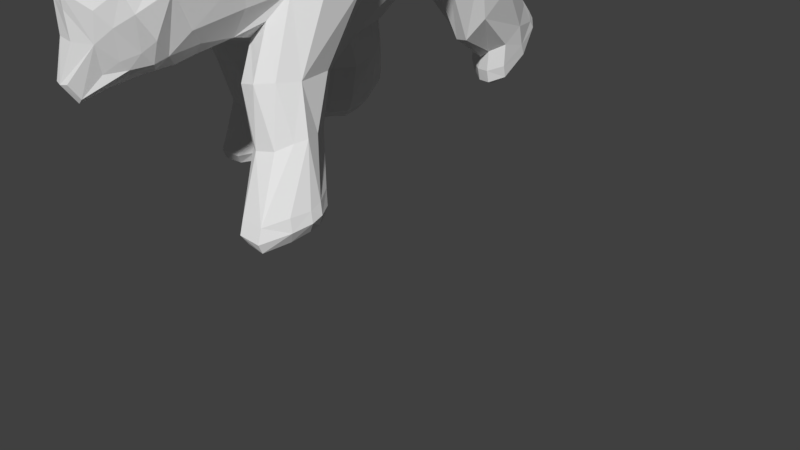 # Source: bear.blend  (saved by Blender 2.79.0; exported with 4.5.12 LTS)
import bpy
from mathutils import Matrix  # noqa: F401  (used for matrix-valued properties, if any)

bpy.ops.wm.read_factory_settings(use_empty=True)
scene = bpy.context.scene
scene.name = 'Scene'

# ---- collections
col_collection_1 = bpy.data.collections.new('Collection 1'); scene.collection.children.link(col_collection_1)

# ---- world
world_world = bpy.data.worlds.new('World'); scene.world = world_world
world_world.color = (0.05088, 0.05088, 0.05088)
world_world.use_sun_shadow = False
world_world.sun_shadow_jitter_overblur = 0.0
world_world.cycles.sampling_method = 'MANUAL'

# ---- cameras
cam_camera = bpy.data.cameras.new('Camera')
cam_camera.clip_end = 100.0
cam_camera.lens = 35.0
cam_camera.sensor_width = 32.0
cam_camera.sensor_height = 18.0
cam_camera.ortho_scale = 7.314
cam_camera.dof.focus_distance = 0.0

# ---- meshes
me_simplebear_003 = bpy.data.meshes.new('Simplebear.003')
me_simplebear_003.from_pydata([(-6.453, 18.4, 26.05), (-6.741, 4.797, 23.95), (-0.7055, 9.162, 25.69), (-14.54, 14.04, 23.17), (-13.36, -0.1342, 19.95), (-14.81, 33.53, -9.077), (-17.93, 29.35, -10.04), (-17.07, 35.5, -6.907), (-10.16, 10.09, -38.1), (-15.01, 11.23, -38.17), (-13.47, 15.59, -37.84), (5.629, -16.12, 22.62), (-1.577, -24.48, 21.14), (6.371, -22.9, 22.69), (-1.538, -17.04, 21.59), (-7.397, -24.8, 17.33), (-22.48, 5.856, 4.987), (-27.13, 13.6, -1.788), (-22.18, 6.589, -2.892), (-19.59, 13.77, -37.82), (-16.95, 9.814, -38.09), (-17.22, 7.192, -38.0), (8.533, -41.29, 11.42), (2.153, -41.35, 9.946), (3.021, -44.27, 8.806), (-2.091, -33.67, 15.31), (-0.8403, -40.23, 6.061), (-18.47, 37.29, -0.173), (-20.31, 37.18, 2.183), (-19.57, 38.94, 1.849), (-23.58, 28.61, -5.581), (-26.28, 18.81, 6.196), (-22.07, 29.08, 11.3), (8.556, -28.18, -11.18), (3.802, -29.83, -9.983), (-0.9195, -25.03, -12.35), (6.428, -34.84, -10.11), (3.542, -34.17, -8.06), (-19.82, 39.32, 9.467), (-16.53, 34.19, 15.01), (-12.55, 3.988, -3.304), (-11.26, 8.107, -14.4), (-10.18, 9.157, -7.955), (-15.23, -1.72, 4.341), (-7.652, -6.945, -6.999), (-12.26, -10.97, 1.594), (-10.58, -18.1, -37.54), (-4.707, -21.58, -38.13), (-8.55, -22.23, -38.07), (-10.34, 3.843, -38.06), (-20.72, 18.55, -35.64), (-20.75, 14.47, -36.14), (-17.87, -0.1719, 7.654), (0.823, -15.87, -12.36), (8.585, -17.6, -14.03), (-9.631, -25.36, -5.553), (-5.27, -33.88, 1.706), (-11.64, -23.8, 3.463), (-22.28, 9.29, 13.17), (-14.64, -1.681, 14.24), (-11.0, -13.48, 13.87), (-10.52, -24.36, 11.37), (1.145, -46.85, -5.844), (1.53, -44.08, -8.497), (2.662, -46.88, -10.53), (-18.15, 7.513, 20.16), (-8.205, -6.624, 18.8), (-7.513, -17.63, 18.88), (-5.885, -34.08, 11.71), (-1.729, -38.76, 0.9663), (2.295, -39.93, -9.92), (5.246, -42.96, -11.36), (3.177, -43.43, -11.04), (5.195, -40.09, -11.05), (8.588, -42.55, -12.71), (-3.381, -12.14, -36.74), (-8.191, -9.646, -36.14), (-4.273, -10.71, -36.35), (8.207, -10.58, -15.31), (-4.876, -0.3554, -9.801), (2.01, 3.033, -13.22), (-19.79, 34.12, -5.928), (4.825, -46.81, -13.16), (5.658, -51.78, -15.06), (4.17, -51.2, -14.95), (-12.24, 2.87, 0.3183), (-6.95, 4.494, -7.953), (-9.585, 22.28, -10.78), (3.335, -50.52, -14.1), (3.484, -53.01, -11.83), (2.826, -51.88, -11.69), (5.039, -53.75, -11.76), (-15.11, 19.86, -10.69), (-2.865, -32.1, -3.934), (-21.1, 40.19, 1.337), (-20.72, 40.73, 0.6687), (2.251, -50.11, -1.225), (5.785, -51.88, 1.938), (1.852, -50.13, 1.441), (-21.17, 37.93, 8.524), (-6.091, -34.68, 6.773), (1.349, -39.73, -9.147), (1.485, -37.9, -8.241), (-21.89, 40.5, 4.985), (7.23, -29.99, 18.65), (1.887, -46.99, 5.269), (0.3781, -46.27, -1.132), (5.576, -52.12, -5.597), (1.939, -43.13, -9.9), (0.4805, -41.06, -7.215), (-2.513, -17.86, -28.07), (-2.36, -19.37, -34.05), (-1.845, -17.1, -33.62), (0.8679, -35.92, -5.312), (14.51, -24.96, -15.21), (13.49, -20.88, -12.0), (14.55, -17.81, -12.8), (20.95, -31.06, 11.57), (21.65, -32.28, 6.711), (22.96, -20.31, 11.56), (10.64, -35.87, -10.61), (-5.769, -26.22, -10.0), (-1.611, -41.95, -1.505), (-12.02, -18.49, -17.26), (-11.43, -13.1, -25.63), (-12.26, -15.64, -26.24), (-1.831, -4.097, 21.62), (4.045, -2.834, 22.22), (-10.74, -2.075, -3.105), (-16.25, 0.7944, 2.092), (-2.978, -7.715, -11.21), (-8.132, -12.52, -36.97), (-11.11, -11.05, -36.23), (-0.4255, -12.77, -12.03), (-12.96, -17.44, 4.874), (-8.111, -14.64, -37.1), (-3.18, -17.06, -37.56), (-7.471, -17.76, -37.79), (-13.12, -21.28, -4.871), (-0.5602, -39.2, -5.43), (5.638, -37.74, -10.77), (9.751, -38.86, -12.19), (0.02157, -44.08, -3.492), (7.036, -47.44, -13.94), (-21.13, 41.38, 4.959), (2.375, -50.05, -5.597), (5.701, -51.91, -0.07349), (7.35, -48.11, 5.214), (1.094, -48.33, 9.91), (-1.14, -43.78, 1.72), (-0.1507, -48.17, 8.642), (-0.3443, -44.15, 4.833), (-11.42, 16.37, -28.17), (-13.93, 19.66, -33.64), (-14.85, 20.6, -27.52), (-9.42, -21.38, -18.06), (-10.96, -17.17, -26.92), (-8.701, -19.06, -28.15), (0.8568, -49.54, 8.8), (-14.96, 3.04, -13.42), (-19.48, 6.179, -14.74), (-24.88, 11.93, -14.02), (-7.164, 5.488, -36.5), (-8.56, 5.416, -38.08), (-25.55, 17.7, -13.26), (-23.94, 21.84, -14.97), (-21.5, 23.55, -15.49), (-7.64, 6.789, -34.39), (-10.18, 10.29, -29.32), (-14.16, 4.961, -29.27), (-18.11, 5.683, -29.37), (-14.76, 0.7924, -36.55), (-13.83, 2.16, -38.07), (-8.929, 11.33, -36.39), (-13.8, 18.97, -35.35), (-22.54, 17.13, -27.64), (-21.79, 10.78, -27.79), (-11.72, 1.398, -34.24), (-11.03, 0.2852, -36.39), (-15.47, 3.181, -2.793), (-9.086, 13.13, -34.4), (-15.57, 1.808, -34.4), (-18.53, 6.504, -36.77), (-19.1, 22.88, -24.68), (-18.67, 21.81, -33.39), (-18.61, 21.32, -35.3), (-19.2, 7.228, -34.62), (-20.83, 18.97, -33.73), (-21.38, 15.4, -33.76), (-18.23, 19.81, -36.84), (-12.82, 3.942, -13.31), (-8.852, 1.758, -36.39), (-19.43, 17.77, -36.98), (-9.465, 2.838, -34.24), (-11.95, 6.337, -29.26), (-21.24, 20.68, -25.94), (19.63, -10.07, -9.575), (17.31, -0.2148, -6.213), (21.71, -8.072, 0.2206), (-11.17, 1.271, -37.97), (-13.91, 16.46, -13.93), (-18.36, 22.71, -13.31), (-6.21, -22.53, -18.76), (-8.577, -21.82, -34.3), (-11.51, -18.42, -35.59), (-8.598, -22.78, -36.35), (-8.868, -9.062, -15.07), (-6.799, -7.1, -15.53), (-7.377, -8.074, -25.09), (-2.147, -11.9, -32.96), (-1.861, -14.12, -26.43), (-2.057, -14.12, -33.38), (-11.29, -10.47, -32.39), (-8.189, -8.684, -34.14), (-11.75, -10.86, -34.41), (-1.924, -17.08, -35.61), (-2.208, -14.17, -35.17), (-2.727, -21.46, -19.0), (-4.977, -19.44, -28.46), (-4.076, -21.44, -34.37), (-3.704, -8.266, -16.15), (-12.83, -15.32, -35.09), (-11.76, -15.07, -36.87), (-3.612, -10.31, -34.52), (-11.9, -13.09, -36.71), (-2.437, -19.87, -36.03), (-3.132, -19.78, -37.81), (-3.559, -10.03, -32.53), (-2.159, -12.05, -34.86), (-12.65, -15.32, -33.28), (-12.97, -13.3, -34.79), (-4.096, -22.37, -36.4), (-7.965, -8.307, -32.1), (-3.186, -10.77, -25.67), (-2.117, -11.12, -16.14), (-0.815, -15.01, -16.36), (-12.71, -13.22, -32.89), (-1.407, -18.94, -18.47), (0.3393, -21.23, -12.62), (-3.464, -14.21, -36.92), (-13.86, -15.18, -3.668), (-11.36, -18.34, -33.48), (5.932, 12.51, 24.01), (0.9061, 23.93, 23.2), (12.44, 15.45, 18.72), (8.361, 24.39, 20.15), (-13.66, 39.59, -7.248), (-5.733, 44.14, -35.0), (-2.809, 48.88, -31.82), (-2.189, 40.42, -37.56), (14.51, -22.55, 21.06), (12.8, -15.39, 21.56), (20.2, -21.44, 17.21), (18.75, -14.25, 18.76), (6.32, 29.19, -7.918), (4.77, 36.23, -2.305), (10.87, 27.61, 3.894), (-0.1029, 51.52, -29.92), (1.52, 46.71, -32.96), (-0.3528, 47.97, -32.28), (15.0, -43.4, 7.023), (14.93, -40.36, 9.631), (17.15, -31.41, 15.2), (17.55, -40.16, 5.943), (-17.74, 39.36, 2.852), (-9.538, 42.76, -0.5533), (-9.624, 37.45, 11.83), (1.132, 37.31, 6.705), (10.94, -32.06, -9.372), (16.25, -28.9, -8.912), (17.56, -32.42, -7.84), (14.5, -37.05, -9.817), (16.85, -37.26, -7.745), (-17.98, 40.0, 8.566), (0.9187, 21.83, -12.98), (-3.283, 29.54, -23.07), (0.2262, 28.3, -25.64), (15.31, -20.63, -15.87), (16.26, -12.31, -13.49), (16.28, -16.4, -16.93), (26.65, -32.3, -37.39), (21.35, -36.57, -38.17), (23.52, -32.42, -37.59), (13.28, 12.07, -1.744), (-1.778, 53.64, -26.99), (0.5085, 51.3, -28.16), (14.7, 18.13, 6.434), (14.23, -25.97, -10.49), (23.02, -25.78, -1.728), (21.96, -31.91, 1.824), (20.5, -31.7, -3.35), (8.414, 28.88, 13.11), (14.86, 15.81, 14.05), (20.72, -8.663, 13.75), (23.89, -20.74, 5.628), (24.02, -14.32, 5.77), (12.3, -50.32, -5.867), (10.96, -49.5, -10.55), (13.55, -47.82, -8.522), (16.9, -1.013, 18.83), (19.1, -41.23, 0.8081), (15.3, -43.91, -9.948), (11.1, -44.81, -11.37), (12.8, -42.45, -11.07), (18.75, -27.71, -36.19), (23.58, -25.24, -35.74), (23.6, -27.54, -36.3), (12.05, -1.303, -12.83), (9.208, -48.2, -13.17), (5.062, 16.09, -7.523), (-0.0214, 14.44, -11.79), (-5.038, 23.83, -14.57), (8.287, -52.09, -14.11), (6.737, -54.04, -11.83), (7.207, -52.16, -14.96), (-9.824, 35.02, -10.9), (18.14, -38.89, -5.326), (-20.07, 40.85, 1.336), (9.555, -52.38, -1.239), (17.11, -42.34, -8.278), (16.21, -44.22, -9.179), (-20.01, 41.7, 4.984), (13.37, -48.88, 5.163), (13.57, -50.06, -1.162), (17.07, -47.35, 1.665), (10.06, -52.56, 1.425), (9.401, -52.27, -5.611), (13.74, -46.81, -9.924), (16.24, -45.75, -7.249), (17.63, -31.51, -24.78), (17.85, -32.75, -33.06), (18.69, -34.88, -33.63), (20.47, -28.63, -5.756), (18.12, -46.47, -1.559), (24.85, -26.59, -14.03), (25.41, -24.98, -22.36), (24.01, -21.28, -13.96), (10.02, -1.514, 21.51), (8.123, 18.59, -4.908), (26.36, -25.7, -35.54), (27.31, -27.38, -36.06), (23.74, -29.36, -36.64), (19.18, -32.4, -37.27), (19.06, -29.61, -36.46), (25.71, -21.79, -1.84), (15.02, -48.45, -3.525), (13.76, -40.21, -10.78), (18.29, -44.21, -5.476), (-15.5, 38.85, -4.602), (12.53, -46.37, -11.06), (16.88, -46.96, 11.51), (16.1, -48.58, 9.729), (16.68, -46.66, 4.707), (-8.004, 42.65, -26.2), (-7.998, 49.79, -27.03), (-8.452, 44.09, -30.48), (23.05, -29.84, -13.89), (25.4, -29.35, -22.67), (17.46, -47.93, 9.725), (2.596, 28.64, -25.45), (3.877, 22.76, -11.73), (5.902, 37.2, -15.76), (-5.916, 39.72, -36.16), (-7.686, 44.31, -32.93), (3.161, 41.0, -12.2), (-0.4391, 43.98, -12.12), (-3.376, 44.48, -12.54), (-6.192, 39.22, -33.55), (0.5411, 37.43, -30.28), (4.75, 31.78, -21.34), (3.008, 39.96, -35.98), (3.012, 45.63, -32.28), (-6.21, 50.07, -30.89), (0.8945, 47.67, -22.52), (0.193, 37.3, -34.64), (3.187, 39.35, -33.38), (3.656, 43.48, -25.59), (3.453, 39.39, -28.63), (-5.129, 48.37, -18.43), (-2.134, 48.52, -19.84), (-5.216, 53.19, -24.55), (-7.781, 50.71, -28.54), (-4.683, 41.13, -37.08), (-5.063, 54.26, -26.55), (-1.859, 52.5, -25.15), (-2.448, 37.84, -37.33), (0.5699, 50.32, -26.64), (3.222, 44.75, -30.07), (-2.478, 37.28, -34.67), (-2.442, 53.35, -28.86), (-5.385, 39.12, -30.7), (-1.73, 37.45, -32.0), (0.1777, 37.83, -37.31), (-4.551, 54.03, -28.37), (1.581, 42.29, -36.25), (-0.2334, 39.49, -38.07), (-7.39, 46.44, -22.95), (-5.507, 40.9, -12.89), (-5.766, 35.68, -17.57), (25.19, -36.34, -34.02), (27.65, -32.59, -35.39), (27.38, -32.53, -32.96), (19.7, -17.62, -15.49), (20.81, -20.63, -23.88), (17.51, -16.53, -16.71), (17.41, -27.62, -32.55), (16.18, -27.78, -24.09), (17.12, -23.99, -24.22), (25.92, -24.61, -31.28), (23.26, -24.01, -34.08), (22.65, -23.2, -32.14), (17.6, -29.76, -32.83), (17.99, -32.73, -35.27), (16.8, -31.76, -15.02), (20.13, -32.66, -24.41), (20.26, -31.83, -14.27), (20.69, -36.65, -34.11), (28.5, -29.39, -34.64), (18.93, -26.24, -34.46), (17.6, -27.96, -34.44), (28.38, -27.47, -33.98), (26.85, -25.31, -33.72), (18.89, -35.36, -35.9), (20.9, -37.54, -36.46), (25.41, -37.27, -36.47), (18.59, -25.61, -32.61), (28.24, -29.33, -32.65), (27.97, -27.28, -31.87), (19.56, -26.39, -35.88), (23.66, -31.66, -23.76), (26.48, -27.45, -22.16), (14.97, -29.63, -15.47), (25.97, -15.74, -2.664), (25.25, -36.64, -38.18), (17.85, -29.87, -34.69), (27.39, -29.21, -36.48), (19.53, -35.06, -37.71), (-12.22, -13.88, -15.46), (7.932, -53.49, -11.7)], [], [(0, 1, 2), (3, 4, 1), (5, 6, 7), (8, 9, 10), (11, 12, 13), (14, 15, 12), (16, 17, 18), (19, 20, 21), (22, 23, 24), (25, 26, 23), (27, 28, 29), (30, 31, 32), (33, 34, 35), (36, 37, 34), (38, 32, 39), (32, 31, 3), (40, 41, 42), (43, 44, 45), (46, 47, 48), (49, 21, 9), (50, 19, 51), (52, 43, 45), (33, 53, 54), (55, 56, 57), (31, 16, 58), (59, 45, 60), (60, 57, 61), (62, 63, 64), (31, 65, 3), (4, 60, 66), (66, 60, 67), (68, 69, 26), (70, 71, 72), (73, 74, 71), (75, 76, 77), (78, 79, 80), (30, 27, 81), (82, 83, 84), (79, 85, 86), (80, 42, 87), (88, 89, 90), (84, 91, 89), (92, 87, 42), (37, 93, 34), (29, 94, 95), (96, 97, 98), (28, 32, 99), (56, 69, 100), (70, 101, 102), (28, 103, 94), (25, 13, 12), (104, 23, 22), (105, 106, 98), (62, 88, 90), (62, 98, 106), (107, 89, 91), (108, 109, 101), (110, 111, 112), (56, 113, 69), (114, 115, 116), (117, 118, 119), (34, 120, 36), (35, 34, 121), (34, 55, 121), (61, 100, 68), (122, 26, 69), (39, 3, 0), (123, 124, 125), (2, 126, 127), (1, 66, 126), (128, 129, 85), (43, 16, 129), (52, 58, 16), (59, 65, 58), (80, 79, 86), (128, 130, 44), (14, 127, 126), (67, 126, 66), (131, 132, 76), (54, 53, 133), (134, 60, 45), (67, 61, 15), (135, 136, 137), (57, 138, 55), (109, 122, 139), (140, 37, 36), (141, 36, 120), (102, 69, 113), (106, 142, 62), (81, 27, 7), (63, 142, 109), (71, 143, 82), (72, 101, 70), (95, 103, 144), (99, 144, 103), (145, 146, 96), (147, 98, 97), (37, 102, 113), (148, 105, 24), (149, 142, 106), (139, 122, 69), (102, 73, 70), (140, 74, 73), (139, 101, 109), (22, 105, 147), (150, 24, 151), (26, 24, 23), (151, 26, 149), (152, 153, 154), (62, 145, 96), (155, 156, 157), (105, 151, 149), (158, 151, 105), (158, 148, 150), (63, 108, 64), (108, 88, 64), (82, 72, 71), (88, 82, 84), (159, 18, 160), (18, 161, 160), (8, 162, 163), (17, 164, 161), (165, 30, 166), (167, 152, 168), (169, 160, 170), (171, 21, 172), (173, 10, 174), (161, 175, 176), (177, 171, 178), (179, 16, 18), (162, 180, 167), (181, 169, 170), (176, 160, 161), (182, 19, 21), (183, 165, 166), (184, 174, 185), (49, 8, 163), (182, 181, 186), (185, 187, 184), (162, 49, 163), (188, 176, 175), (185, 10, 189), (187, 51, 188), (179, 190, 40), (167, 191, 162), (153, 173, 174), (20, 192, 9), (190, 168, 41), (153, 183, 154), (169, 193, 194), (186, 170, 176), (186, 51, 182), (184, 195, 183), (193, 178, 191), (9, 189, 10), (194, 159, 169), (192, 185, 189), (194, 167, 168), (9, 21, 20), (196, 197, 198), (199, 171, 172), (178, 49, 191), (166, 154, 183), (200, 154, 201), (168, 200, 41), (85, 42, 86), (195, 188, 175), (165, 175, 164), (164, 30, 165), (17, 16, 31), (200, 42, 41), (7, 6, 81), (179, 85, 129), (81, 6, 30), (6, 5, 92), (92, 200, 201), (92, 201, 6), (201, 166, 30), (6, 201, 30), (121, 155, 202), (203, 204, 205), (206, 207, 208), (209, 210, 211), (124, 206, 208), (212, 213, 214), (211, 215, 216), (217, 218, 110), (110, 219, 111), (44, 220, 207), (46, 221, 222), (223, 75, 77), (221, 224, 222), (214, 76, 132), (136, 225, 226), (225, 47, 226), (205, 219, 203), (156, 203, 157), (227, 228, 223), (229, 230, 221), (211, 110, 112), (111, 231, 225), (213, 77, 76), (232, 223, 213), (218, 203, 219), (227, 233, 209), (232, 212, 208), (210, 234, 235), (125, 236, 229), (208, 227, 232), (237, 53, 238), (237, 217, 110), (89, 62, 90), (131, 239, 135), (240, 134, 45), (224, 135, 222), (54, 130, 78), (231, 48, 47), (75, 216, 239), (224, 214, 132), (228, 211, 216), (230, 212, 214), (220, 234, 233), (236, 208, 212), (240, 123, 138), (235, 110, 210), (137, 222, 135), (134, 138, 57), (238, 33, 35), (137, 226, 47), (204, 229, 221), (215, 111, 225), (204, 48, 205), (215, 239, 216), (241, 125, 229), (123, 55, 138), (202, 157, 218), (207, 45, 44), (206, 240, 45), (202, 35, 121), (207, 233, 208), (235, 133, 53), (156, 123, 125), (217, 238, 35), (234, 130, 133), (0, 242, 243), (243, 244, 245), (5, 7, 246), (247, 248, 249), (11, 250, 251), (251, 252, 253), (254, 255, 256), (257, 258, 259), (22, 260, 261), (262, 263, 117), (27, 29, 264), (265, 266, 267), (268, 269, 270), (271, 270, 272), (38, 266, 273), (266, 243, 267), (274, 275, 276), (277, 278, 279), (280, 281, 282), (197, 283, 198), (257, 284, 285), (286, 198, 283), (33, 115, 287), (288, 289, 290), (267, 291, 256), (292, 198, 286), (293, 294, 295), (296, 297, 298), (267, 245, 291), (244, 293, 292), (299, 253, 293), (117, 300, 118), (301, 302, 303), (303, 302, 74), (304, 305, 306), (78, 307, 278), (265, 27, 264), (308, 83, 143), (307, 309, 197), (310, 87, 311), (312, 313, 314), (314, 91, 83), (315, 87, 5), (272, 290, 316), (29, 317, 264), (318, 97, 146), (264, 266, 265), (289, 118, 300), (301, 319, 320), (264, 321, 273), (262, 13, 104), (104, 261, 262), (322, 323, 324), (296, 312, 297), (296, 325, 318), (107, 313, 326), (327, 328, 298), (329, 330, 331), (289, 316, 290), (262, 117, 252), (56, 100, 57), (270, 120, 268), (269, 332, 270), (270, 288, 290), (289, 119, 118), (333, 263, 324), (39, 243, 266), (334, 335, 336), (2, 337, 242), (242, 299, 244), (197, 338, 283), (283, 256, 286), (286, 291, 292), (292, 245, 244), (80, 310, 307), (197, 278, 307), (251, 127, 11), (253, 337, 251), (306, 339, 340), (54, 116, 115), (295, 198, 293), (253, 119, 293), (341, 342, 343), (294, 288, 344), (328, 333, 345), (346, 272, 319), (141, 271, 346), (319, 300, 347), (323, 296, 345), (348, 7, 27), (298, 345, 296), (302, 143, 74), (349, 320, 327), (95, 321, 317), (273, 144, 38), (326, 146, 107), (147, 325, 322), (272, 316, 319), (350, 322, 351), (324, 345, 333), (347, 300, 333), (319, 303, 346), (346, 74, 141), (347, 320, 319), (22, 322, 260), (350, 352, 260), (263, 260, 352), (352, 324, 263), (353, 354, 355), (318, 326, 296), (356, 357, 334), (322, 324, 352), (351, 352, 358), (351, 358, 350), (298, 297, 327), (327, 312, 349), (308, 302, 349), (312, 308, 349), (359, 254, 360), (254, 361, 255), (247, 362, 363), (255, 364, 267), (365, 366, 265), (367, 353, 355), (368, 369, 359), (370, 258, 371), (363, 372, 247), (361, 373, 364), (374, 370, 375), (256, 360, 254), (362, 355, 363), (375, 368, 374), (376, 369, 377), (371, 257, 285), (378, 365, 379), (380, 381, 354), (382, 247, 249), (371, 375, 370), (383, 384, 284), (362, 249, 385), (386, 376, 387), (383, 372, 381), (285, 384, 386), (360, 276, 359), (367, 385, 388), (354, 363, 355), (259, 389, 257), (276, 390, 391), (354, 378, 380), (368, 388, 374), (387, 377, 375), (387, 285, 386), (380, 379, 384), (388, 392, 374), (248, 393, 389), (391, 359, 276), (389, 383, 284), (391, 367, 388), (259, 249, 248), (394, 259, 258), (395, 370, 392), (392, 249, 395), (366, 396, 397), (398, 396, 353), (390, 398, 353), (274, 310, 311), (386, 379, 373), (373, 365, 364), (364, 265, 267), (267, 256, 255), (398, 311, 315), (7, 348, 246), (309, 360, 338), (265, 246, 348), (315, 5, 246), (397, 398, 315), (246, 397, 315), (265, 366, 397), (265, 397, 246), (332, 356, 288), (399, 400, 401), (402, 403, 404), (405, 406, 407), (335, 402, 336), (408, 409, 410), (411, 412, 330), (413, 414, 415), (329, 416, 414), (196, 279, 278), (280, 417, 400), (418, 304, 419), (417, 340, 420), (421, 305, 409), (342, 422, 412), (422, 281, 423), (424, 416, 423), (357, 399, 401), (425, 419, 405), (426, 420, 427), (411, 329, 406), (331, 423, 416), (409, 428, 418), (410, 418, 425), (414, 399, 429), (425, 405, 407), (410, 403, 408), (406, 277, 407), (430, 427, 335), (403, 425, 407), (431, 115, 114), (431, 329, 413), (313, 296, 326), (306, 343, 304), (432, 198, 295), (340, 341, 306), (54, 278, 116), (423, 433, 424), (304, 434, 419), (340, 421, 420), (419, 411, 405), (420, 408, 427), (279, 407, 277), (427, 403, 335), (432, 334, 336), (114, 329, 431), (282, 435, 280), (295, 344, 432), (287, 269, 33), (282, 436, 342), (400, 426, 401), (412, 331, 330), (400, 433, 280), (412, 343, 342), (401, 430, 357), (334, 288, 356), (415, 429, 356), (402, 196, 198), (402, 432, 336), (415, 269, 413), (404, 407, 279), (114, 116, 277), (357, 430, 334), (413, 287, 431), (249, 394, 395), (172, 49, 199), (16, 43, 52), (0, 3, 1), (3, 65, 4), (11, 14, 12), (14, 67, 15), (25, 68, 26), (33, 268, 34), (38, 99, 32), (40, 190, 41), (43, 128, 44), (46, 137, 47), (49, 172, 21), (50, 192, 19), (33, 238, 53), (55, 93, 56), (59, 52, 45), (60, 134, 57), (31, 58, 65), (4, 59, 60), (68, 100, 69), (70, 73, 71), (75, 131, 76), (78, 130, 79), (30, 28, 27), (82, 143, 83), (79, 128, 85), (80, 86, 42), (88, 84, 89), (84, 83, 91), (92, 5, 87), (37, 113, 93), (29, 28, 94), (96, 146, 97), (28, 30, 32), (28, 99, 103), (25, 104, 13), (104, 25, 23), (105, 149, 106), (62, 64, 88), (62, 96, 98), (107, 145, 89), (108, 63, 109), (56, 93, 113), (413, 269, 287), (117, 119, 252), (34, 268, 120), (34, 93, 55), (61, 68, 15), (122, 149, 26), (39, 32, 3), (123, 437, 124), (2, 1, 126), (1, 4, 66), (128, 43, 129), (52, 59, 58), (59, 4, 65), (128, 79, 130), (14, 11, 127), (67, 14, 126), (131, 224, 132), (67, 60, 61), (135, 239, 136), (109, 142, 122), (140, 102, 37), (141, 140, 36), (102, 139, 69), (63, 62, 142), (71, 74, 143), (72, 108, 101), (95, 94, 103), (99, 38, 144), (145, 107, 146), (147, 105, 98), (148, 158, 105), (149, 122, 142), (102, 140, 73), (140, 141, 74), (139, 102, 101), (22, 24, 105), (150, 148, 24), (26, 151, 24), (152, 180, 153), (155, 123, 156), (158, 150, 151), (108, 72, 88), (88, 72, 82), (159, 179, 18), (18, 17, 161), (8, 173, 162), (17, 31, 164), (167, 180, 152), (169, 159, 160), (171, 182, 21), (173, 8, 10), (161, 164, 175), (177, 181, 171), (179, 129, 16), (162, 173, 180), (181, 177, 169), (176, 170, 160), (182, 51, 19), (183, 195, 165), (184, 153, 174), (49, 9, 8), (182, 171, 181), (185, 50, 187), (162, 191, 49), (188, 186, 176), (185, 174, 10), (187, 50, 51), (179, 159, 190), (167, 193, 191), (153, 180, 173), (20, 19, 192), (190, 194, 168), (153, 184, 183), (169, 177, 193), (186, 181, 170), (186, 188, 51), (184, 187, 195), (193, 177, 178), (9, 192, 189), (194, 190, 159), (192, 50, 185), (194, 193, 167), (199, 178, 171), (178, 199, 49), (166, 201, 154), (200, 152, 154), (168, 152, 200), (85, 40, 42), (195, 187, 188), (165, 195, 175), (164, 31, 30), (200, 92, 42), (179, 40, 85), (121, 55, 155), (203, 241, 204), (209, 233, 210), (124, 437, 206), (212, 232, 213), (211, 112, 215), (217, 202, 218), (110, 218, 219), (44, 130, 220), (46, 204, 221), (223, 228, 75), (221, 230, 224), (214, 213, 76), (136, 215, 225), (225, 231, 47), (205, 231, 219), (156, 241, 203), (227, 209, 228), (229, 236, 230), (211, 210, 110), (111, 219, 231), (213, 223, 77), (232, 227, 223), (218, 157, 203), (210, 233, 234), (125, 124, 236), (208, 233, 227), (237, 235, 53), (89, 145, 62), (131, 75, 239), (224, 131, 135), (54, 133, 130), (231, 205, 48), (75, 228, 216), (224, 230, 214), (228, 209, 211), (230, 236, 212), (236, 124, 208), (240, 437, 123), (235, 237, 110), (137, 46, 222), (134, 240, 138), (137, 136, 226), (204, 241, 229), (215, 112, 111), (204, 46, 48), (215, 136, 239), (241, 156, 125), (123, 155, 55), (202, 155, 157), (207, 206, 45), (206, 437, 240), (202, 217, 35), (207, 220, 233), (235, 234, 133), (217, 237, 238), (234, 220, 130), (0, 2, 242), (243, 242, 244), (247, 372, 248), (11, 13, 250), (251, 250, 252), (262, 261, 263), (268, 33, 269), (38, 39, 266), (274, 311, 275), (277, 116, 278), (280, 433, 281), (257, 389, 284), (33, 54, 115), (288, 294, 289), (292, 293, 198), (293, 119, 294), (267, 243, 245), (244, 299, 293), (117, 263, 300), (301, 349, 302), (304, 428, 305), (78, 80, 307), (265, 348, 27), (308, 314, 83), (307, 310, 309), (310, 80, 87), (312, 438, 313), (314, 313, 91), (315, 311, 87), (272, 270, 290), (29, 95, 317), (318, 325, 97), (264, 273, 266), (264, 317, 321), (262, 250, 13), (104, 22, 261), (322, 325, 323), (296, 438, 312), (296, 323, 325), (107, 91, 313), (327, 320, 328), (289, 300, 316), (262, 252, 250), (61, 57, 100), (270, 271, 120), (270, 332, 288), (289, 294, 119), (333, 300, 263), (39, 0, 243), (334, 430, 335), (2, 127, 337), (242, 337, 299), (197, 309, 338), (283, 338, 256), (286, 256, 291), (292, 291, 245), (197, 196, 278), (251, 337, 127), (253, 299, 337), (306, 305, 339), (253, 252, 119), (341, 282, 342), (328, 347, 333), (346, 271, 272), (141, 120, 271), (319, 316, 300), (298, 328, 345), (302, 308, 143), (349, 301, 320), (95, 144, 321), (273, 321, 144), (326, 318, 146), (147, 97, 325), (350, 260, 322), (324, 323, 345), (319, 301, 303), (346, 303, 74), (347, 328, 320), (22, 147, 322), (350, 358, 352), (263, 261, 260), (353, 396, 354), (356, 429, 357), (351, 322, 352), (327, 297, 312), (312, 314, 308), (359, 369, 254), (254, 369, 361), (247, 382, 362), (255, 361, 364), (367, 390, 353), (368, 377, 369), (370, 394, 258), (363, 381, 372), (361, 376, 373), (374, 392, 370), (256, 338, 360), (362, 367, 355), (375, 377, 368), (376, 361, 369), (371, 258, 257), (378, 366, 365), (380, 383, 381), (371, 387, 375), (383, 380, 384), (362, 382, 249), (386, 373, 376), (383, 393, 372), (285, 284, 384), (360, 274, 276), (367, 362, 385), (354, 381, 363), (259, 248, 389), (276, 275, 390), (354, 396, 378), (368, 391, 388), (387, 376, 377), (387, 371, 285), (380, 378, 379), (388, 385, 392), (248, 372, 393), (391, 368, 359), (389, 393, 383), (391, 390, 367), (259, 394, 249), (395, 394, 370), (392, 385, 249), (366, 378, 396), (398, 397, 396), (390, 275, 398), (274, 309, 310), (386, 384, 379), (373, 379, 365), (364, 365, 265), (398, 275, 311), (309, 274, 360), (332, 415, 356), (399, 424, 400), (405, 411, 406), (335, 403, 402), (408, 421, 409), (411, 434, 412), (413, 329, 414), (329, 331, 416), (196, 404, 279), (280, 435, 417), (418, 428, 304), (417, 435, 340), (421, 339, 305), (342, 436, 422), (422, 436, 281), (424, 399, 416), (357, 429, 399), (425, 418, 419), (426, 417, 420), (411, 330, 329), (331, 422, 423), (409, 305, 428), (410, 409, 418), (414, 416, 399), (406, 114, 277), (430, 426, 427), (403, 410, 425), (431, 287, 115), (313, 438, 296), (306, 341, 343), (340, 435, 341), (54, 78, 278), (423, 281, 433), (304, 343, 434), (340, 339, 421), (419, 434, 411), (420, 421, 408), (427, 408, 403), (432, 344, 334), (114, 406, 329), (282, 341, 435), (295, 294, 344), (282, 281, 436), (400, 417, 426), (412, 422, 331), (400, 424, 433), (412, 434, 343), (401, 426, 430), (334, 344, 288), (415, 414, 429), (402, 404, 196), (402, 198, 432), (415, 332, 269), (404, 403, 407), (68, 25, 15), (15, 25, 12)])
me_simplebear_003.use_remesh_preserve_volume = False
me_simplebear_003.use_remesh_preserve_attributes = False
me_simplebear_003.use_mirror_vertex_groups = False
me_simplebear_003.update()

# ---- objects
ob_simplebear_003 = bpy.data.objects.new('Simplebear.003', me_simplebear_003)
ob_camera = bpy.data.objects.new('Camera', cam_camera)

# ---- transforms, parenting, visibility, modifiers, constraints
ob_simplebear_003.location = (-1.506, 0.8597, 3.76)
ob_simplebear_003.rotation_euler = (0.05619, 0.01282, -0.03692)
ob_simplebear_003.scale = (0.07438, 0.07438, 0.07438)
ob_simplebear_003.lineart.crease_threshold = 0.0
ob_camera.location = (7.481, -6.508, 5.344)
ob_camera.rotation_euler = (1.109, 0.0, 0.8149)
ob_camera.lock_rotations_4d = False
ob_camera.empty_display_type = 'ARROWS'
ob_camera.color = (0.0, 0.0, 0.0, 0.0)
ob_camera.display_type = 'WIRE'
ob_camera.lineart.crease_threshold = 0.0

# ---- collection membership
col_collection_1.objects.link(ob_simplebear_003)
col_collection_1.objects.link(ob_camera)

# ---- scene / render settings (as saved in the file)
scene.camera = ob_camera
scene.frame_start = 1; scene.frame_end = 250; scene.frame_set(1)
scene.render.engine = 'CYCLES'
scene.render.resolution_percentage = 50
scene.render.dither_intensity = 0.0
scene.cycles.use_denoising = False
scene.cycles.samples = 128
scene.cycles.sampling_pattern = 'TABULATED_SOBOL'
scene.cycles.use_adaptive_sampling = False
scene.cycles.use_light_tree = False
scene.cycles.blur_glossy = 0.0
scene.cycles.sample_clamp_indirect = 0.0
scene.view_settings.view_transform = 'Standard'
bpy.context.view_layer.update()

# ---- added for rendering (the .blend has no usable light): sun
light_auto_sun = bpy.data.lights.new('AutoSun', 'SUN')
light_auto_sun.energy = 3.0
light_auto_sun.angle = 0.0523599
ob_auto_sun = bpy.data.objects.new('AutoSun', light_auto_sun)
scene.collection.objects.link(ob_auto_sun)
ob_auto_sun.rotation_euler = (0.872665, 0.174533, 0.523599)
bpy.context.view_layer.update()
